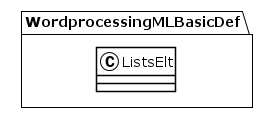

The diagram above was rendered by PlantUML. Its source (embedded in the PNG):
@startuml
!theme plain
package WordprocessingMLBasicDef {
class ListsElt {
}
}
@enduml